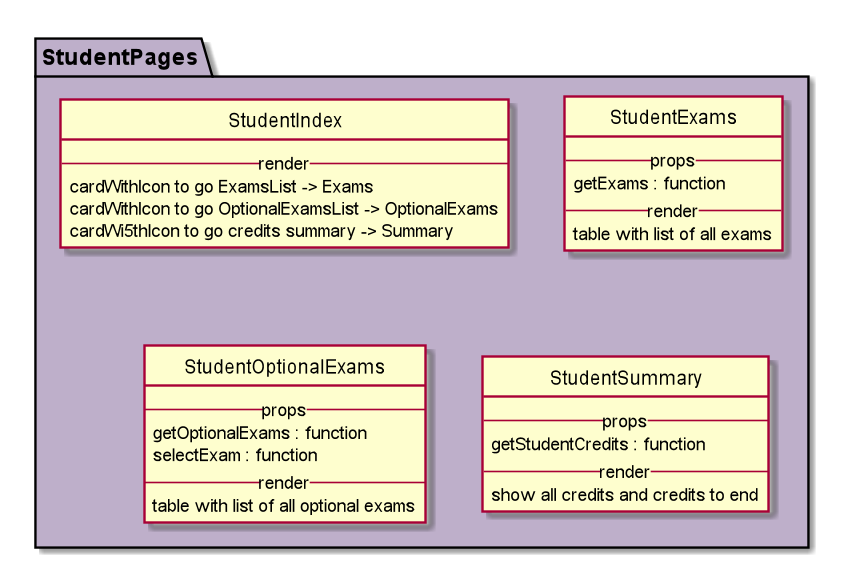

The diagram above was rendered by PlantUML. Its source (embedded in the PNG):
@startuml
hide circle

package StudentPages #BEAFCA {

class StudentIndex{
    --render--
        cardWithIcon to go ExamsList -> Exams
        cardWithIcon to go OptionalExamsList -> OptionalExams
        cardWi5thIcon to go credits summary -> Summary
}

class StudentExams{
    --props--
        getExams : function
    --render--
        table with list of all exams
}

class StudentOptionalExams{
    --props--
        getOptionalExams : function
        selectExam : function
    --render--
        table with list of all optional exams
}

class StudentSummary{
    --props--
        getStudentCredits : function
    --render--
        show all credits and credits to end
}

}

@enduml